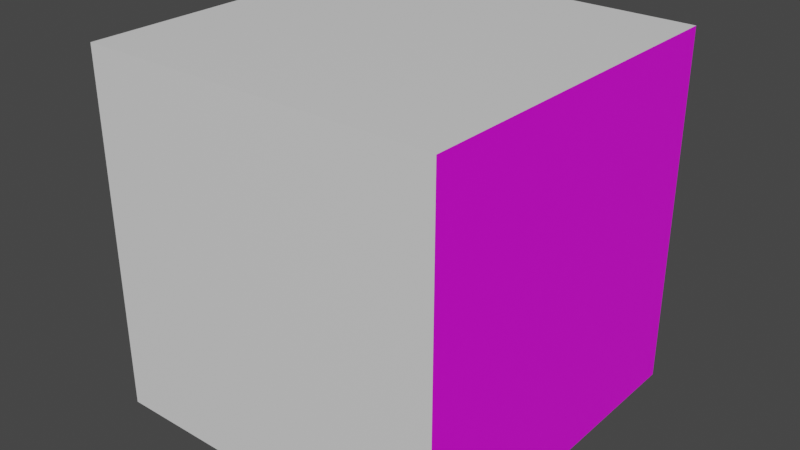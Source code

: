# Source: penguin_head.blend  (saved by Blender 3.6.13; exported with 4.5.12 LTS)
import bpy
from mathutils import Matrix  # noqa: F401  (used for matrix-valued properties, if any)

bpy.ops.wm.read_factory_settings(use_empty=True)
scene = bpy.context.scene
scene.name = 'Scene'

# ---- collections
col_collection = bpy.data.collections.new('Collection'); scene.collection.children.link(col_collection)

# ---- images (referenced by path relative to the original .blend; pixels are not part of the script)
import os
ASSET_DIR = os.environ.get("B2B_ASSET_DIR", "")  # directory of the original .blend (textures are referenced by path, not embedded)
HERE = os.path.dirname(os.path.abspath(__file__))  # packed textures are extracted next to this script under _unpacked/

def load_image(name, relpath, width, height, colorspace="sRGB"):
    """Load a texture the original file referenced (path relative to the .blend, or extracted next to this script)."""
    p = next((c for c in (os.path.join(HERE, relpath), os.path.join(ASSET_DIR, relpath)) if relpath and os.path.exists(c)), "")
    if p:
        img = bpy.data.images.load(p, check_existing=True)
        img.name = name
    else:  # same state as the original file: an image datablock whose file is absent (Cycles renders it pink)
        img = bpy.data.images.new(name, width, height)
        img.source = "FILE"
        img.filepath = "//" + (relpath or name)
    img.colorspace_settings.name = colorspace
    return img
img_penguin_head_png = load_image('penguin-head.png', 'penguin-head.png', 1024, 1024, 'sRGB')

# ---- materials (node trees are filled in below, after node groups)
mat_material = bpy.data.materials.new('Material')
mat_material.alpha_threshold = 0.0
mat_material.use_transparent_shadow = False
mat_material.roughness = 0.5
mat_material.line_color = (0.0, 0.0, 0.0, 1.0)
mat_material_001 = bpy.data.materials.new('Material.001')
mat_material_001.use_transparent_shadow = False

# ---- material node trees
mat_material.use_nodes = True; mat_material.node_tree.nodes.clear()
_N = mat_material.node_tree.nodes; _L = mat_material.node_tree.links
n0 = _N.new('ShaderNodeBsdfPrincipled'); n0.name = 'Principled BSDF'; n0.location = (10, 300)
n0.distribution = 'GGX'
n0.subsurface_method = 'RANDOM_WALK_SKIN'
n0.inputs[3].default_value = 1.45
n0.inputs[27].default_value = (0.0, 0.0, 0.0, 1.0)
n0.inputs[28].default_value = 1.0
n1 = _N.new('ShaderNodeOutputMaterial'); n1.name = 'Material Output'; n1.location = (300, 300)
n2 = _N.new('ShaderNodeTexImage'); n2.name = 'Image Texture'; n2.location = (-302, 224)
n2.width = 266
n2.image = img_penguin_head_png
_L.new(n2.outputs[0], n0.inputs[0])
_L.new(n0.outputs[0], n1.inputs[0])
n1.is_active_output = True
mat_material_001.use_nodes = True; mat_material_001.node_tree.nodes.clear()
_N = mat_material_001.node_tree.nodes; _L = mat_material_001.node_tree.links
n0 = _N.new('ShaderNodeBsdfPrincipled'); n0.name = 'Principled BSDF'; n0.location = (10, 300)
n0.distribution = 'GGX'
n0.subsurface_method = 'RANDOM_WALK_SKIN'
n0.inputs[3].default_value = 1.45
n0.inputs[27].default_value = (0.0, 0.0, 0.0, 1.0)
n0.inputs[28].default_value = 1.0
n1 = _N.new('ShaderNodeOutputMaterial'); n1.name = 'Material Output'; n1.location = (300, 300)
_L.new(n0.outputs[0], n1.inputs[0])
n1.is_active_output = True

# ---- world
world_world = bpy.data.worlds.new('World'); scene.world = world_world
world_world.use_nodes = True; world_world.node_tree.nodes.clear()
_N = world_world.node_tree.nodes; _L = world_world.node_tree.links
n0 = _N.new('ShaderNodeOutputWorld'); n0.name = 'World Output'; n0.location = (300, 300)
n1 = _N.new('ShaderNodeBackground'); n1.name = 'Background'; n1.location = (10, 300)
n1.inputs[0].default_value = (0.05088, 0.05088, 0.05088, 1.0)
_L.new(n1.outputs[0], n0.inputs[0])
n0.is_active_output = True
world_world.color = (0.05088, 0.05088, 0.05088)
world_world.use_sun_shadow = False
world_world.sun_shadow_jitter_overblur = 0.0

# ---- meshes
me_cube = bpy.data.meshes.new('Cube')
me_cube.from_pydata([(1.0, 1.0, 1.0), (1.0, 1.0, -1.0), (1.0, -1.0, 1.0), (1.0, -1.0, -1.0), (-1.0, 1.0, 1.0), (-1.0, 1.0, -1.0), (-1.0, -1.0, 1.0), (-1.0, -1.0, -1.0)], [], [(0, 4, 6, 2), (3, 2, 6, 7), (7, 6, 4, 5), (5, 1, 3, 7), (1, 0, 2, 3), (5, 4, 0, 1)])
me_cube.polygons.foreach_set('material_index', [1, 1, 1, 1, 0, 1])
_uv = me_cube.uv_layers.new(name='UVMap')
_uv.uv.foreach_set('vector', [0.625, 0.5, 0.875, 0.5, 0.875, 0.75, 0.625, 0.75, 0.375, 0.75, 0.625, 0.75, 0.625, 1.0, 0.375, 1.0, 0.375, 0.0, 0.625, 0.0, 0.625, 0.25, 0.375, 0.25, 0.125, 0.5, 0.375, 0.5, 0.375, 0.75, 0.125, 0.75, 0.007933, -0.006071, 0.00166, 1.005, 0.9921, 1.0, 0.9949, -0.01017, 0.375, 0.25, 0.625, 0.25, 0.625, 0.5, 0.375, 0.5])
me_cube.materials.append(mat_material)
me_cube.materials.append(mat_material_001)
me_cube.use_mirror_vertex_groups = False
me_cube.update()

# ---- objects
ob_cube = bpy.data.objects.new('Cube', me_cube)

# ---- transforms, parenting, visibility, modifiers, constraints
ob_cube.location = (0.0, 0.0, 0.0)
ob_cube.lock_rotations_4d = False
ob_cube.empty_display_type = 'ARROWS'
ob_cube.lineart.crease_threshold = 0.0

# ---- collection membership
col_collection.objects.link(ob_cube)

# ---- scene / render settings (as saved in the file)
scene.frame_start = 1; scene.frame_end = 250; scene.frame_set(1)
scene.render.engine = 'BLENDER_EEVEE_NEXT'
scene.cycles.sampling_pattern = 'TABULATED_SOBOL'
scene.view_settings.view_transform = 'Filmic'
bpy.context.view_layer.update()

# ---- added for rendering (the .blend has no active camera and no usable light): camera, sun
cam_auto = bpy.data.cameras.new('AutoCamera')
cam_auto.lens = 50.0
cam_auto.sensor_width = 36.0
cam_auto.clip_end = 1000.0
ob_auto_camera = bpy.data.objects.new('AutoCamera', cam_auto)
scene.collection.objects.link(ob_auto_camera)
ob_auto_camera.location = (3.20507, -3.84609, 2.56406)
ob_auto_camera.rotation_euler = (1.09748, -7.21219e-08, 0.694738)
scene.camera = ob_auto_camera
light_auto_sun = bpy.data.lights.new('AutoSun', 'SUN')
light_auto_sun.energy = 3.0
light_auto_sun.angle = 0.0523599
ob_auto_sun = bpy.data.objects.new('AutoSun', light_auto_sun)
scene.collection.objects.link(ob_auto_sun)
ob_auto_sun.rotation_euler = (0.872665, 0.174533, 0.523599)
bpy.context.view_layer.update()
